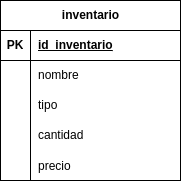

The diagram above was exported from draw.io. Its source (the exported page's mxGraphModel, read from the mxfile embedded in the PNG):
<mxGraphModel dx="1434" dy="793" grid="1" gridSize="10" guides="1" tooltips="1" connect="1" arrows="1" fold="1" page="1" pageScale="1" pageWidth="827" pageHeight="1169" math="0" shadow="0">
  <root>
    <mxCell id="0" />
    <mxCell id="1" parent="0" />
    <mxCell id="Z1QbwewWfkrvK8i9hev2-1" value="inventario" style="shape=table;startSize=30;container=1;collapsible=1;childLayout=tableLayout;fixedRows=1;rowLines=0;fontStyle=1;align=center;resizeLast=1;html=1;" parent="1" vertex="1">
      <mxGeometry x="360" y="200" width="180" height="180" as="geometry" />
    </mxCell>
    <mxCell id="Z1QbwewWfkrvK8i9hev2-2" value="" style="shape=tableRow;horizontal=0;startSize=0;swimlaneHead=0;swimlaneBody=0;fillColor=none;collapsible=0;dropTarget=0;points=[[0,0.5],[1,0.5]];portConstraint=eastwest;top=0;left=0;right=0;bottom=1;" parent="Z1QbwewWfkrvK8i9hev2-1" vertex="1">
      <mxGeometry y="30" width="180" height="30" as="geometry" />
    </mxCell>
    <mxCell id="Z1QbwewWfkrvK8i9hev2-3" value="PK" style="shape=partialRectangle;connectable=0;fillColor=none;top=0;left=0;bottom=0;right=0;fontStyle=1;overflow=hidden;whiteSpace=wrap;html=1;" parent="Z1QbwewWfkrvK8i9hev2-2" vertex="1">
      <mxGeometry width="30" height="30" as="geometry">
        <mxRectangle width="30" height="30" as="alternateBounds" />
      </mxGeometry>
    </mxCell>
    <mxCell id="Z1QbwewWfkrvK8i9hev2-4" value="id_inventario" style="shape=partialRectangle;connectable=0;fillColor=none;top=0;left=0;bottom=0;right=0;align=left;spacingLeft=6;fontStyle=5;overflow=hidden;whiteSpace=wrap;html=1;" parent="Z1QbwewWfkrvK8i9hev2-2" vertex="1">
      <mxGeometry x="30" width="150" height="30" as="geometry">
        <mxRectangle width="150" height="30" as="alternateBounds" />
      </mxGeometry>
    </mxCell>
    <mxCell id="Z1QbwewWfkrvK8i9hev2-5" value="" style="shape=tableRow;horizontal=0;startSize=0;swimlaneHead=0;swimlaneBody=0;fillColor=none;collapsible=0;dropTarget=0;points=[[0,0.5],[1,0.5]];portConstraint=eastwest;top=0;left=0;right=0;bottom=0;" parent="Z1QbwewWfkrvK8i9hev2-1" vertex="1">
      <mxGeometry y="60" width="180" height="30" as="geometry" />
    </mxCell>
    <mxCell id="Z1QbwewWfkrvK8i9hev2-6" value="" style="shape=partialRectangle;connectable=0;fillColor=none;top=0;left=0;bottom=0;right=0;editable=1;overflow=hidden;whiteSpace=wrap;html=1;" parent="Z1QbwewWfkrvK8i9hev2-5" vertex="1">
      <mxGeometry width="30" height="30" as="geometry">
        <mxRectangle width="30" height="30" as="alternateBounds" />
      </mxGeometry>
    </mxCell>
    <mxCell id="Z1QbwewWfkrvK8i9hev2-7" value="nombre" style="shape=partialRectangle;connectable=0;fillColor=none;top=0;left=0;bottom=0;right=0;align=left;spacingLeft=6;overflow=hidden;whiteSpace=wrap;html=1;" parent="Z1QbwewWfkrvK8i9hev2-5" vertex="1">
      <mxGeometry x="30" width="150" height="30" as="geometry">
        <mxRectangle width="150" height="30" as="alternateBounds" />
      </mxGeometry>
    </mxCell>
    <mxCell id="Z1QbwewWfkrvK8i9hev2-8" value="" style="shape=tableRow;horizontal=0;startSize=0;swimlaneHead=0;swimlaneBody=0;fillColor=none;collapsible=0;dropTarget=0;points=[[0,0.5],[1,0.5]];portConstraint=eastwest;top=0;left=0;right=0;bottom=0;" parent="Z1QbwewWfkrvK8i9hev2-1" vertex="1">
      <mxGeometry y="90" width="180" height="30" as="geometry" />
    </mxCell>
    <mxCell id="Z1QbwewWfkrvK8i9hev2-9" value="" style="shape=partialRectangle;connectable=0;fillColor=none;top=0;left=0;bottom=0;right=0;editable=1;overflow=hidden;whiteSpace=wrap;html=1;" parent="Z1QbwewWfkrvK8i9hev2-8" vertex="1">
      <mxGeometry width="30" height="30" as="geometry">
        <mxRectangle width="30" height="30" as="alternateBounds" />
      </mxGeometry>
    </mxCell>
    <mxCell id="Z1QbwewWfkrvK8i9hev2-10" value="tipo" style="shape=partialRectangle;connectable=0;fillColor=none;top=0;left=0;bottom=0;right=0;align=left;spacingLeft=6;overflow=hidden;whiteSpace=wrap;html=1;" parent="Z1QbwewWfkrvK8i9hev2-8" vertex="1">
      <mxGeometry x="30" width="150" height="30" as="geometry">
        <mxRectangle width="150" height="30" as="alternateBounds" />
      </mxGeometry>
    </mxCell>
    <mxCell id="Z1QbwewWfkrvK8i9hev2-11" value="" style="shape=tableRow;horizontal=0;startSize=0;swimlaneHead=0;swimlaneBody=0;fillColor=none;collapsible=0;dropTarget=0;points=[[0,0.5],[1,0.5]];portConstraint=eastwest;top=0;left=0;right=0;bottom=0;" parent="Z1QbwewWfkrvK8i9hev2-1" vertex="1">
      <mxGeometry y="120" width="180" height="30" as="geometry" />
    </mxCell>
    <mxCell id="Z1QbwewWfkrvK8i9hev2-12" value="" style="shape=partialRectangle;connectable=0;fillColor=none;top=0;left=0;bottom=0;right=0;editable=1;overflow=hidden;whiteSpace=wrap;html=1;" parent="Z1QbwewWfkrvK8i9hev2-11" vertex="1">
      <mxGeometry width="30" height="30" as="geometry">
        <mxRectangle width="30" height="30" as="alternateBounds" />
      </mxGeometry>
    </mxCell>
    <mxCell id="Z1QbwewWfkrvK8i9hev2-13" value="cantidad" style="shape=partialRectangle;connectable=0;fillColor=none;top=0;left=0;bottom=0;right=0;align=left;spacingLeft=6;overflow=hidden;whiteSpace=wrap;html=1;" parent="Z1QbwewWfkrvK8i9hev2-11" vertex="1">
      <mxGeometry x="30" width="150" height="30" as="geometry">
        <mxRectangle width="150" height="30" as="alternateBounds" />
      </mxGeometry>
    </mxCell>
    <mxCell id="Z1QbwewWfkrvK8i9hev2-27" value="" style="shape=tableRow;horizontal=0;startSize=0;swimlaneHead=0;swimlaneBody=0;fillColor=none;collapsible=0;dropTarget=0;points=[[0,0.5],[1,0.5]];portConstraint=eastwest;top=0;left=0;right=0;bottom=0;" parent="Z1QbwewWfkrvK8i9hev2-1" vertex="1">
      <mxGeometry y="150" width="180" height="30" as="geometry" />
    </mxCell>
    <mxCell id="Z1QbwewWfkrvK8i9hev2-28" value="" style="shape=partialRectangle;connectable=0;fillColor=none;top=0;left=0;bottom=0;right=0;editable=1;overflow=hidden;" parent="Z1QbwewWfkrvK8i9hev2-27" vertex="1">
      <mxGeometry width="30" height="30" as="geometry">
        <mxRectangle width="30" height="30" as="alternateBounds" />
      </mxGeometry>
    </mxCell>
    <mxCell id="Z1QbwewWfkrvK8i9hev2-29" value="precio" style="shape=partialRectangle;connectable=0;fillColor=none;top=0;left=0;bottom=0;right=0;align=left;spacingLeft=6;overflow=hidden;" parent="Z1QbwewWfkrvK8i9hev2-27" vertex="1">
      <mxGeometry x="30" width="150" height="30" as="geometry">
        <mxRectangle width="150" height="30" as="alternateBounds" />
      </mxGeometry>
    </mxCell>
  </root>
</mxGraphModel>